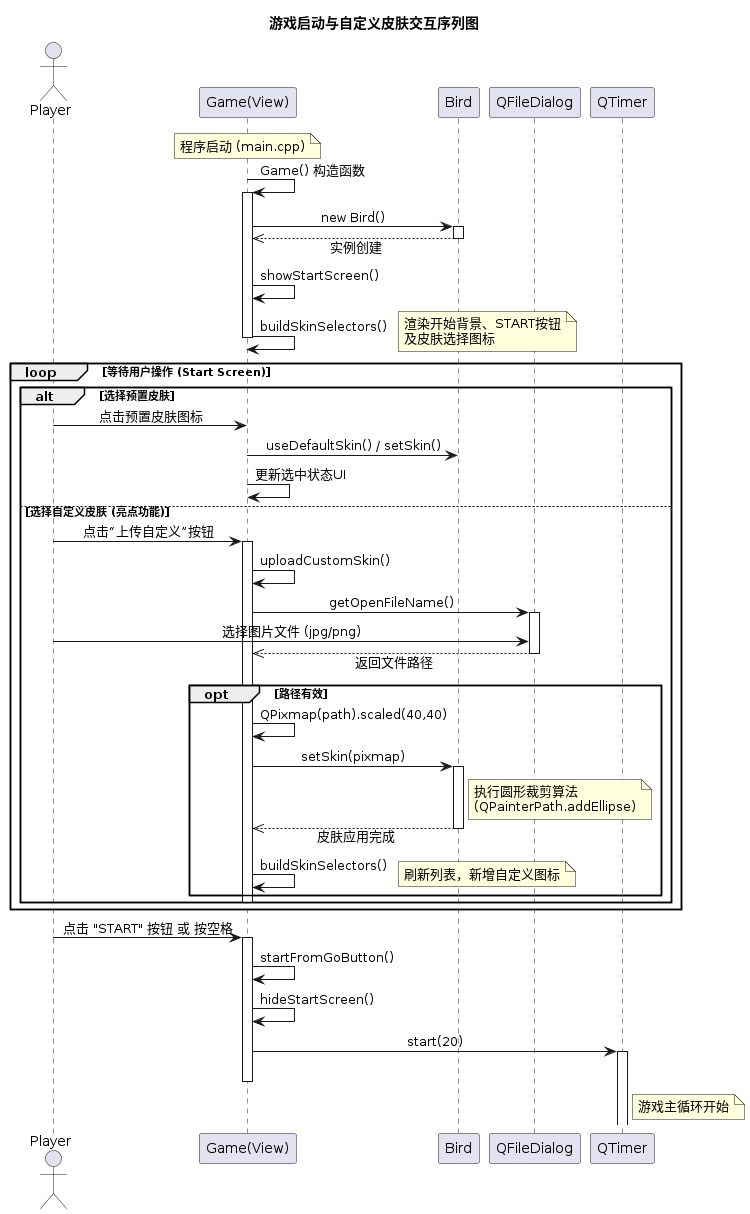

The diagram above was rendered by PlantUML. Its source (embedded in the PNG):
@startuml
skinparam sequenceMessageAlign center
skinparam responseMessageBelowArrow true

actor Player
participant "Game(View)" as Game
participant "Bird" as Bird
participant "QFileDialog" as Dialog
participant "QTimer" as Timer

title 游戏启动与自定义皮肤交互序列图

' 1. 初始化阶段
note over Game : 程序启动 (main.cpp)
Game -> Game : Game() 构造函数
activate Game
    Game -> Bird : new Bird()
    activate Bird
    Bird -->> Game : 实例创建
    deactivate Bird
    
    Game -> Game : showStartScreen()
    Game -> Game : buildSkinSelectors()
    note right : 渲染开始背景、START按钮\n及皮肤选择图标
deactivate Game

' 2. 用户交互阶段
loop 等待用户操作 (Start Screen)
    alt 选择预置皮肤
        Player -> Game : 点击预置皮肤图标
        Game -> Bird : useDefaultSkin() / setSkin()
        Game -> Game : 更新选中状态UI
        
    else 选择自定义皮肤 (亮点功能)
        Player -> Game : 点击“上传自定义”按钮
        activate Game
        Game -> Game : uploadCustomSkin()
        
        Game -> Dialog : getOpenFileName()
        activate Dialog
        Player -> Dialog : 选择图片文件 (jpg/png)
        Dialog -->> Game : 返回文件路径
        deactivate Dialog
        
        opt 路径有效
            Game -> Game : QPixmap(path).scaled(40,40)
            Game -> Bird : setSkin(pixmap)
            activate Bird
            note right of Bird : 执行圆形裁剪算法\n(QPainterPath.addEllipse)
            Bird -->> Game : 皮肤应用完成
            deactivate Bird
            
            Game -> Game : buildSkinSelectors()
            note right : 刷新列表，新增自定义图标
        end
        deactivate Game
    end
end

' 3. 开始游戏阶段
Player -> Game : 点击 "START" 按钮 或 按空格
activate Game
Game -> Game : startFromGoButton()
Game -> Game : hideStartScreen()
Game -> Timer : start(20)
activate Timer
note right of Timer : 游戏主循环开始

deactivate Game

@enduml